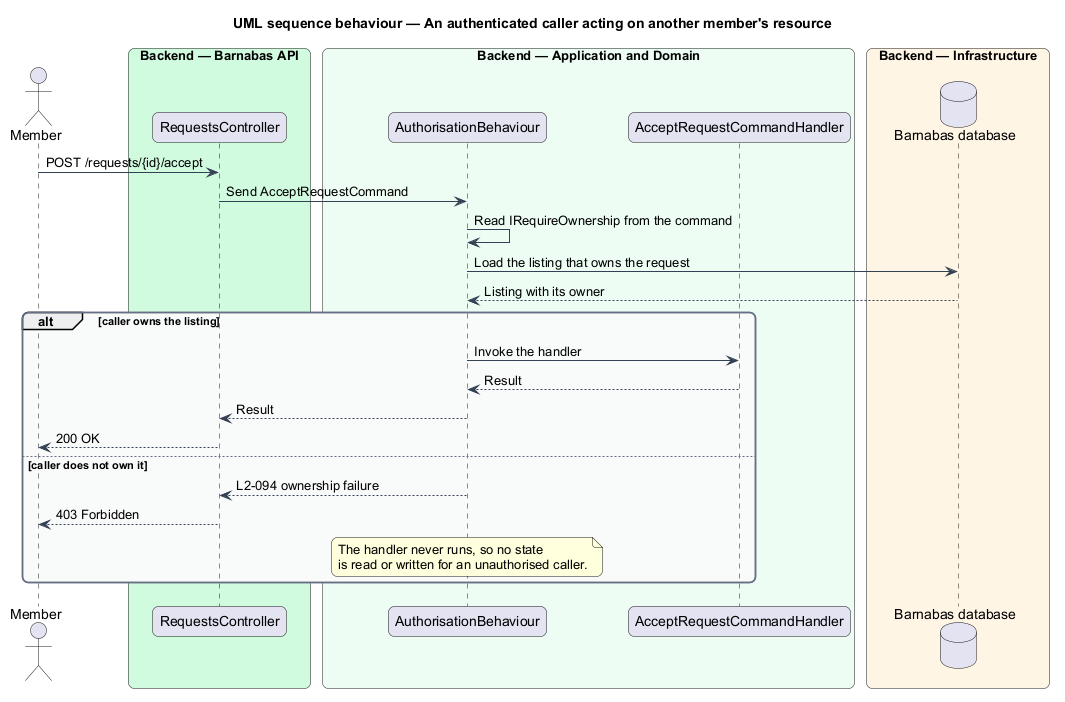

The diagram above was rendered by PlantUML. Its source (embedded in the PNG):
@startuml
title UML sequence behaviour — An authenticated caller acting on another member's resource
skinparam backgroundColor #FFFFFF
skinparam shadowing false
skinparam roundcorner 12
skinparam defaultFontName Arial
skinparam ArrowColor #344054
skinparam rectangle {
  BorderColor #344054
  FontColor #101828
}
skinparam package {
  BorderColor #667085
  FontColor #101828
  BackgroundColor #F9FAFB
}
actor "Member" as actor
box "Backend — Barnabas API" #D1FADF
  participant "RequestsController" as controller
end box
box "Backend — Application and Domain" #ECFDF3
  participant "AuthorisationBehaviour" as behaviour
  participant "AcceptRequestCommandHandler" as handler
end box
box "Backend — Infrastructure" #FFF4E5
  database "Barnabas database" as db
end box

actor -> controller : POST /requests/{id}/accept
controller -> behaviour : Send AcceptRequestCommand
behaviour -> behaviour : Read IRequireOwnership from the command
behaviour -> db : Load the listing that owns the request
db --> behaviour : Listing with its owner
alt caller owns the listing
  behaviour -> handler : Invoke the handler
  handler --> behaviour : Result
  behaviour --> controller : Result
  controller --> actor : 200 OK
else caller does not own it
  behaviour --> controller : L2-094 ownership failure
  controller --> actor : 403 Forbidden
  note over behaviour : The handler never runs, so no state\nis read or written for an unauthorised caller.
end
@enduml